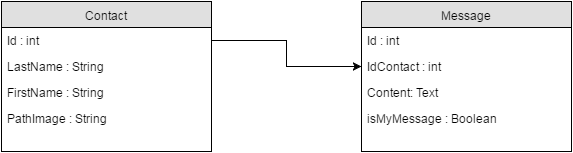

The diagram above was exported from draw.io. Its source (the exported page's mxGraphModel, read from the mxfile embedded in the PNG):
<mxGraphModel dx="1403" dy="736" grid="1" gridSize="10" guides="1" tooltips="1" connect="1" arrows="1" fold="1" page="1" pageScale="1" pageWidth="826" pageHeight="1169" background="#ffffff" math="0" shadow="0">
  <root>
    <mxCell id="0" />
    <mxCell id="1" parent="0" />
    <mxCell id="3" value="Contact" style="swimlane;html=1;fontStyle=0;childLayout=stackLayout;horizontal=1;startSize=26;fillColor=#e0e0e0;horizontalStack=0;resizeParent=1;resizeLast=0;collapsible=1;marginBottom=0;swimlaneFillColor=#ffffff;align=center;" vertex="1" parent="1">
      <mxGeometry x="20" y="43" width="210" height="150" as="geometry" />
    </mxCell>
    <mxCell id="4" value="Id : int" style="text;html=1;strokeColor=none;fillColor=none;spacingLeft=4;spacingRight=4;whiteSpace=wrap;overflow=hidden;rotatable=0;points=[[0,0.5],[1,0.5]];portConstraint=eastwest;" vertex="1" parent="3">
      <mxGeometry y="26" width="210" height="26" as="geometry" />
    </mxCell>
    <mxCell id="5" value="LastName : String" style="text;html=1;strokeColor=none;fillColor=none;spacingLeft=4;spacingRight=4;whiteSpace=wrap;overflow=hidden;rotatable=0;points=[[0,0.5],[1,0.5]];portConstraint=eastwest;" vertex="1" parent="3">
      <mxGeometry y="52" width="210" height="26" as="geometry" />
    </mxCell>
    <mxCell id="6" value="FirstName : String" style="text;html=1;strokeColor=none;fillColor=none;spacingLeft=4;spacingRight=4;whiteSpace=wrap;overflow=hidden;rotatable=0;points=[[0,0.5],[1,0.5]];portConstraint=eastwest;" vertex="1" parent="3">
      <mxGeometry y="78" width="210" height="26" as="geometry" />
    </mxCell>
    <mxCell id="13" value="PathImage : String" style="text;html=1;strokeColor=none;fillColor=none;spacingLeft=4;spacingRight=4;whiteSpace=wrap;overflow=hidden;rotatable=0;points=[[0,0.5],[1,0.5]];portConstraint=eastwest;" vertex="1" parent="3">
      <mxGeometry y="104" width="210" height="26" as="geometry" />
    </mxCell>
    <mxCell id="15" value="Message" style="swimlane;html=1;fontStyle=0;childLayout=stackLayout;horizontal=1;startSize=26;fillColor=#e0e0e0;horizontalStack=0;resizeParent=1;resizeLast=0;collapsible=1;marginBottom=0;swimlaneFillColor=#ffffff;align=center;" vertex="1" parent="1">
      <mxGeometry x="380" y="43" width="210" height="150" as="geometry" />
    </mxCell>
    <mxCell id="16" value="Id : int" style="text;html=1;strokeColor=none;fillColor=none;spacingLeft=4;spacingRight=4;whiteSpace=wrap;overflow=hidden;rotatable=0;points=[[0,0.5],[1,0.5]];portConstraint=eastwest;" vertex="1" parent="15">
      <mxGeometry y="26" width="210" height="26" as="geometry" />
    </mxCell>
    <mxCell id="18" value="IdContact : int" style="text;html=1;strokeColor=none;fillColor=none;spacingLeft=4;spacingRight=4;whiteSpace=wrap;overflow=hidden;rotatable=0;points=[[0,0.5],[1,0.5]];portConstraint=eastwest;" vertex="1" parent="15">
      <mxGeometry y="52" width="210" height="26" as="geometry" />
    </mxCell>
    <mxCell id="17" value="Content: Text" style="text;html=1;strokeColor=none;fillColor=none;spacingLeft=4;spacingRight=4;whiteSpace=wrap;overflow=hidden;rotatable=0;points=[[0,0.5],[1,0.5]];portConstraint=eastwest;" vertex="1" parent="15">
      <mxGeometry y="78" width="210" height="26" as="geometry" />
    </mxCell>
    <mxCell id="19" value="isMyMessage : Boolean" style="text;html=1;strokeColor=none;fillColor=none;spacingLeft=4;spacingRight=4;whiteSpace=wrap;overflow=hidden;rotatable=0;points=[[0,0.5],[1,0.5]];portConstraint=eastwest;" vertex="1" parent="15">
      <mxGeometry y="104" width="210" height="26" as="geometry" />
    </mxCell>
    <mxCell id="20" style="edgeStyle=orthogonalEdgeStyle;rounded=0;html=1;entryX=0;entryY=0.5;jettySize=auto;orthogonalLoop=1;" edge="1" parent="1" source="4" target="18">
      <mxGeometry relative="1" as="geometry" />
    </mxCell>
  </root>
</mxGraphModel>